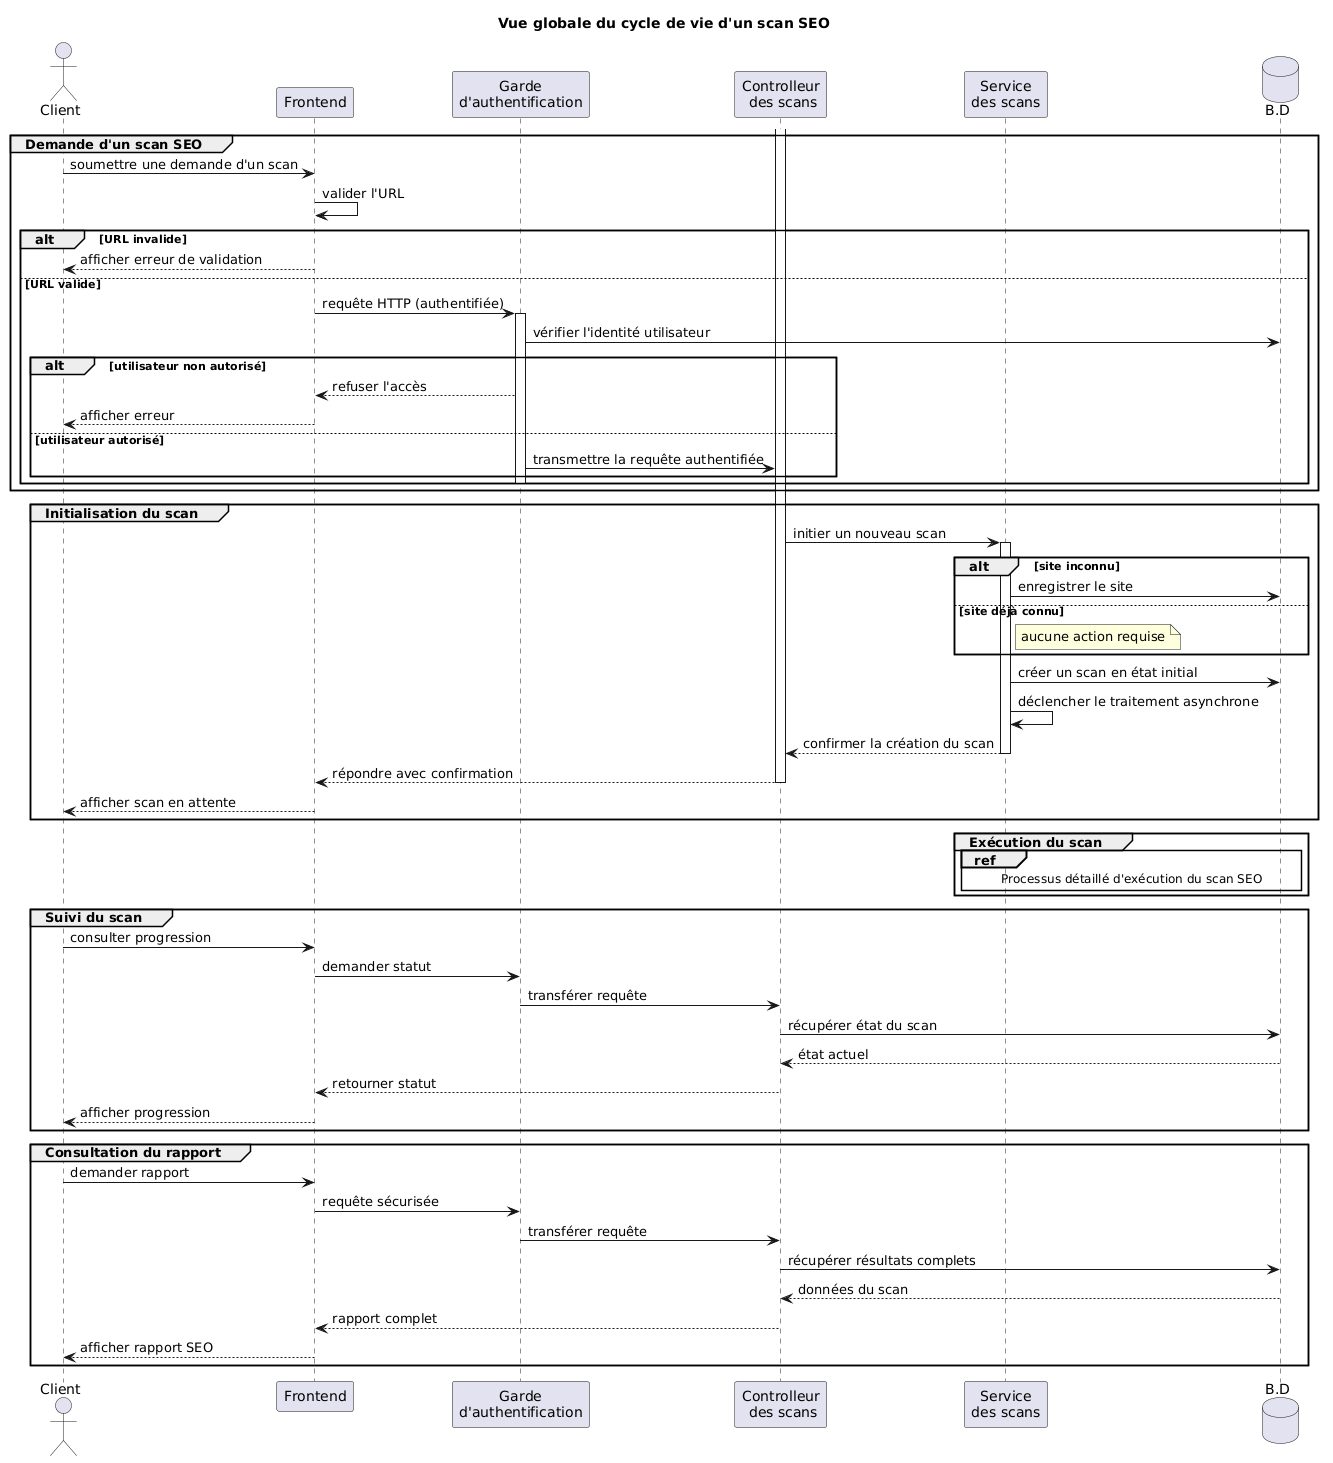

The diagram above was rendered by PlantUML. Its source (embedded in the PNG):
@startuml
title Vue globale du cycle de vie d'un scan SEO

actor Client

participant "Frontend" as Frontend
participant "Garde\nd'authentification" as Guard
participant "Controlleur\n des scans" as ScanCtrl
participant "Service\ndes scans" as ScanSvc
database "B.D" as DB

group Demande d'un scan SEO

    Client -> Frontend : soumettre une demande d'un scan

    Frontend -> Frontend : valider l'URL

    alt URL invalide
        Frontend --> Client : afficher erreur de validation
    else URL valide

        Frontend -> Guard : requête HTTP (authentifiée)

        activate Guard
        Guard -> DB : vérifier l'identité utilisateur

        alt utilisateur non autorisé
            Guard --> Frontend : refuser l'accès
            Frontend --> Client : afficher erreur
        else utilisateur autorisé
            Guard -> ScanCtrl : transmettre la requête authentifiée
        end

        deactivate Guard

    end

end

group Initialisation du scan

    activate ScanCtrl

    ScanCtrl -> ScanSvc : initier un nouveau scan
    activate ScanSvc

    alt site inconnu
        ScanSvc -> DB : enregistrer le site
    else site déjà connu
        note right of ScanSvc
            aucune action requise
        end note
    end

    ScanSvc -> DB : créer un scan en état initial

    ScanSvc -> ScanSvc : déclencher le traitement asynchrone

    ScanSvc --> ScanCtrl : confirmer la création du scan

    deactivate ScanSvc

    ScanCtrl --> Frontend : répondre avec confirmation

    deactivate ScanCtrl

    Frontend --> Client : afficher scan en attente

end

group Exécution du scan

    ref over ScanSvc, DB
        Processus détaillé d'exécution du scan SEO
    end ref

end

group Suivi du scan

    Client -> Frontend : consulter progression
    Frontend -> Guard : demander statut

    Guard -> ScanCtrl : transférer requête
    ScanCtrl -> DB : récupérer état du scan
    DB --> ScanCtrl : état actuel

    ScanCtrl --> Frontend : retourner statut
    Frontend --> Client : afficher progression

end

group Consultation du rapport

    Client -> Frontend : demander rapport
    Frontend -> Guard : requête sécurisée

    Guard -> ScanCtrl : transférer requête
    ScanCtrl -> DB : récupérer résultats complets

    DB --> ScanCtrl : données du scan

    ScanCtrl --> Frontend : rapport complet
    Frontend --> Client : afficher rapport SEO

end
@enduml